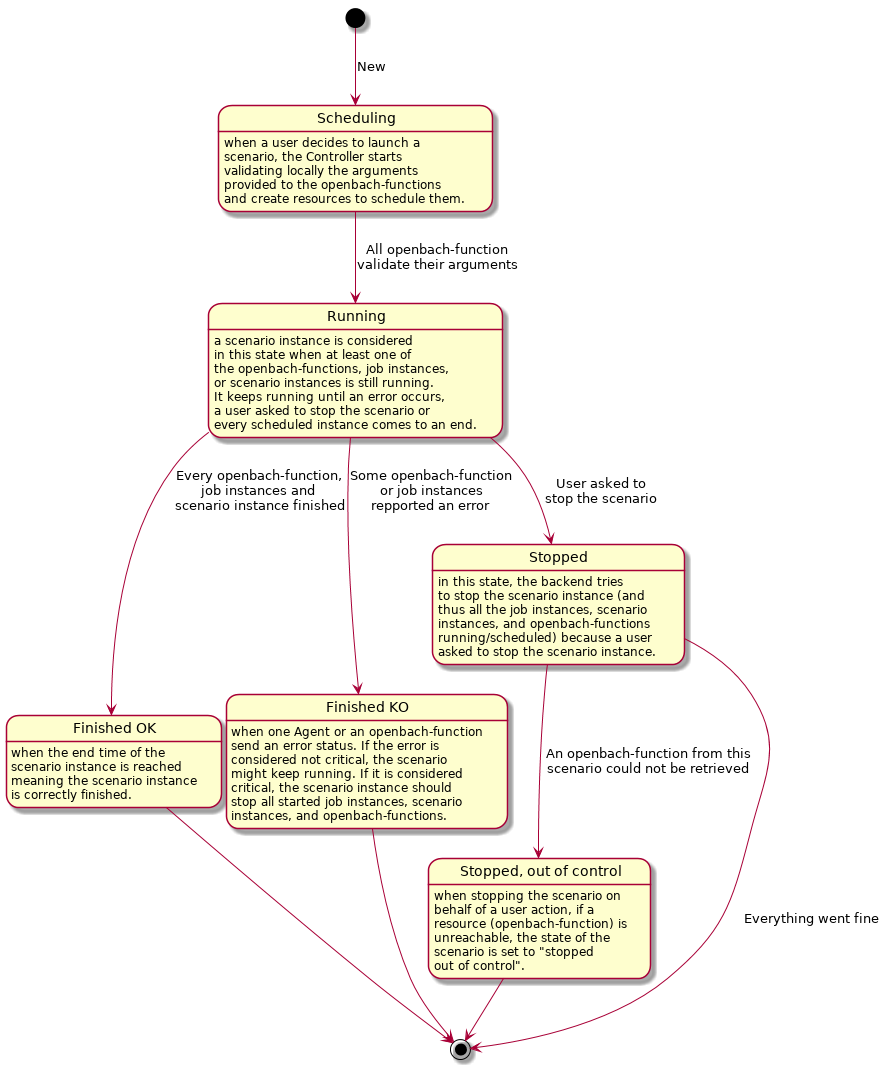

The diagram above was rendered by PlantUML. Its source (embedded in the PNG):
@startuml

state Scheduling
Scheduling : when a user decides to launch a
Scheduling : scenario, the Controller starts
Scheduling : validating locally the arguments
Scheduling : provided to the openbach-functions
Scheduling : and create resources to schedule them.

state Running
Running : a scenario instance is considered
Running : in this state when at least one of
Running : the openbach-functions, job instances,
Running : or scenario instances is still running.
Running : It keeps running until an error occurs,
Running : a user asked to stop the scenario or
Running : every scheduled instance comes to an end.

state "Finished OK" as FinishedOK
FinishedOK : when the end time of the
FinishedOK : scenario instance is reached
FinishedOK : meaning the scenario instance
FinishedOK : is correctly finished.

state "Finished KO" as FinishedKO
FinishedKO : when one Agent or an openbach-function
FinishedKO : send an error status. If the error is
FinishedKO : considered not critical, the scenario
FinishedKO : might keep running. If it is considered
FinishedKO : critical, the scenario instance should
FinishedKO : stop all started job instances, scenario
FinishedKO : instances, and openbach-functions.

state Stopped
Stopped : in this state, the backend tries
Stopped : to stop the scenario instance (and
Stopped : thus all the job instances, scenario
Stopped : instances, and openbach-functions
Stopped : running/scheduled) because a user
Stopped : asked to stop the scenario instance.

state "Stopped, out of control" as StoppedOutOfControl
StoppedOutOfControl : when stopping the scenario on
StoppedOutOfControl : behalf of a user action, if a
StoppedOutOfControl : resource (openbach-function) is
StoppedOutOfControl : unreachable, the state of the
StoppedOutOfControl : scenario is set to "stopped
StoppedOutOfControl : out of control".

[*] --> Scheduling : New
Scheduling --> Running : All openbach-function\nvalidate their arguments
Running --> FinishedOK : Every openbach-function,\njob instances and\nscenario instance finished
Running --> FinishedKO : Some openbach-function\nor job instances\nrepported an error
Running --> Stopped : User asked to\nstop the scenario
Stopped --> StoppedOutOfControl : An openbach-function from this\nscenario could not be retrieved
FinishedOK --> [*]
FinishedKO --> [*]
Stopped --> [*] : Everything went fine
StoppedOutOfControl --> [*]

@enduml